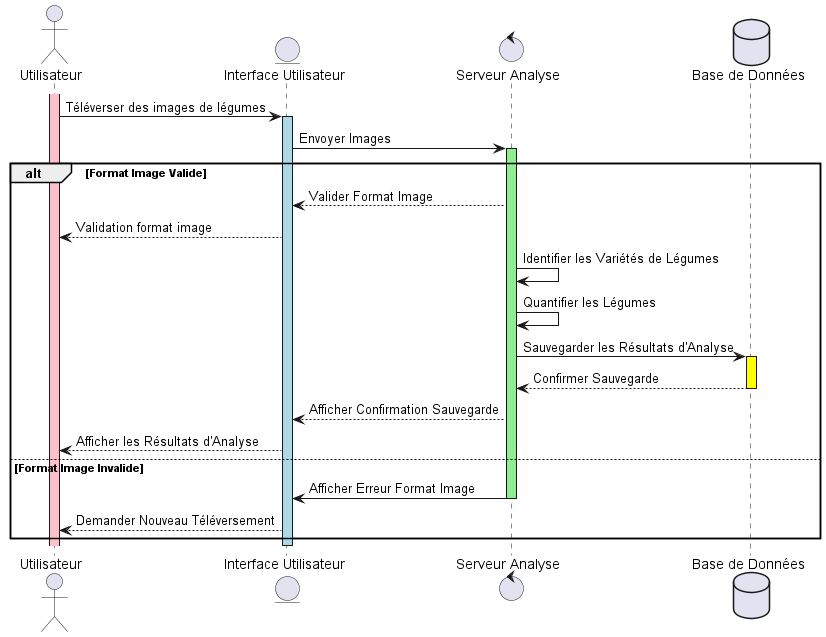

The diagram above was rendered by PlantUML. Its source (embedded in the PNG):
@startuml SIIL_Vegetable_Image_Analysis_Sequence_Corrected

actor Utilisateur as U
activate U #pink
entity "Interface Utilisateur" as UI
control "Serveur Analyse" as AnalysisServer
database "Base de Données" as DB

U -> UI : Téléverser des images de légumes
activate UI #LightBlue

UI -> AnalysisServer : Envoyer Images

activate AnalysisServer #LightGreen

alt Format Image Valide

AnalysisServer --> UI : Valider Format Image

    UI --> U : Validation format image




    AnalysisServer -> AnalysisServer : Identifier les Variétés de Légumes


    AnalysisServer -> AnalysisServer : Quantifier les Légumes
    AnalysisServer -> DB : Sauvegarder les Résultats d'Analyse
    activate DB #Yellow

    DB --> AnalysisServer : Confirmer Sauvegarde
    deactivate DB

    AnalysisServer --> UI : Afficher Confirmation Sauvegarde


    UI --> U : Afficher les Résultats d'Analyse
else Format Image Invalide
    AnalysisServer -> UI : Afficher Erreur Format Image

    deactivate AnalysisServer

    UI --> U : Demander Nouveau Téléversement
end

deactivate UI

@enduml